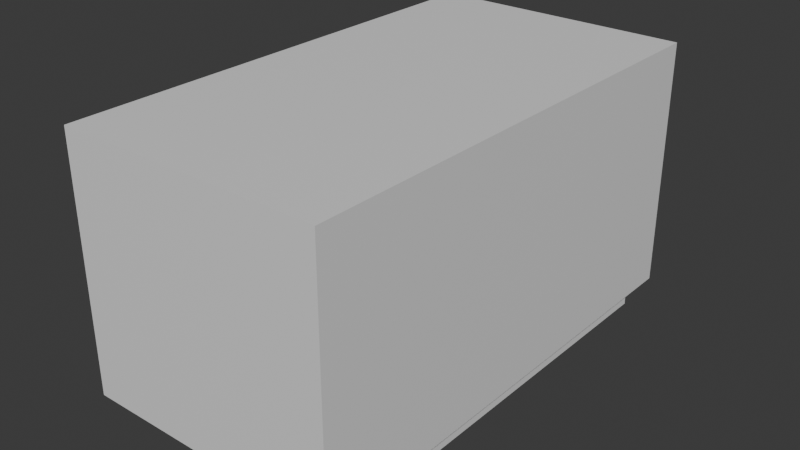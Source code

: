 # Source: BorradorPizarra.blend  (saved by Blender 5.2.44; exported with 4.5.12 LTS)
import bpy
from mathutils import Matrix  # noqa: F401  (used for matrix-valued properties, if any)

bpy.ops.wm.read_factory_settings(use_empty=True)
scene = bpy.context.scene
scene.name = 'Scene'

# ---- collections
col_collection = bpy.data.collections.new('Collection'); scene.collection.children.link(col_collection)

# ---- materials (node trees are filled in below, after node groups)
mat_material = bpy.data.materials.new('Material')
mat_material.alpha_threshold = 0.0
mat_material.use_backface_culling_lightprobe_volume = False
mat_material.roughness = 0.5
mat_material.line_color = (0.0, 0.0, 0.0, 1.0)

# ---- material node trees
mat_material.use_nodes = True; mat_material.node_tree.nodes.clear()
_N = mat_material.node_tree.nodes; _L = mat_material.node_tree.links
n0 = _N.new('ShaderNodeOutputMaterial'); n0.name = 'Material Output'; n0.location = (200, 100)
n1 = _N.new('ShaderNodeBsdfPrincipled'); n1.name = 'Principled BSDF'; n1.location = (-200, 100)
n1.inputs[10].default_value = 0.005
_L.new(n1.outputs[0], n0.inputs[0])
n0.is_active_output = True

# ---- world
world_world = bpy.data.worlds.new('World'); scene.world = world_world
world_world.use_nodes = True; world_world.node_tree.nodes.clear()
_N = world_world.node_tree.nodes; _L = world_world.node_tree.links
n0 = _N.new('ShaderNodeOutputWorld'); n0.name = 'World Output'; n0.location = (200, 100)
n1 = _N.new('ShaderNodeBackground'); n1.name = 'Background'; n1.location = (-200, 100)
n1.inputs[0].default_value = (0.05088, 0.05088, 0.05088, 1.0)
_L.new(n1.outputs[0], n0.inputs[0])
n0.is_active_output = True
world_world.color = (0.05088, 0.05088, 0.05088)
world_world.sun_shadow_jitter_overblur = 0.0

# ---- meshes
me_cube = bpy.data.meshes.new('Cube')
me_cube.from_pydata([(1.0, 1.0, -2.066), (0.9027, 0.9027, -4.066), (1.0, -1.0, -2.066), (0.9027, -0.9027, -4.066), (-1.0, 1.0, -2.066), (-0.9027, 0.9027, -4.066), (-1.0, -1.0, -2.066), (-0.9027, -0.9027, -4.066), (-1.0, 1.0, -4.066), (-1.0, -1.0, -4.066), (1.0, 1.0, -4.066), (1.0, -1.0, -4.066), (-0.9027, 0.9027, -4.26), (-0.9027, -0.9027, -4.26), (0.9027, 0.9027, -4.26), (0.9027, -0.9027, -4.26)], [], [(0, 4, 6, 2), (11, 2, 6, 9), (9, 6, 4, 8), (1, 3, 15, 14), (10, 0, 2, 11), (8, 4, 0, 10), (5, 7, 9, 8), (1, 5, 8, 10), (7, 3, 11, 9), (3, 1, 10, 11), (12, 14, 15, 13), (5, 1, 14, 12), (3, 7, 13, 15), (7, 5, 12, 13)])
_k = set([(0, 2), (0, 4), (0, 10), (1, 3), (1, 5), (2, 6), (2, 11), (3, 15), (4, 6), (4, 8), (5, 7), (5, 12), (6, 9), (8, 9), (8, 10), (9, 11), (12, 13), (12, 14), (13, 15), (14, 15)])
me_cube.attributes.new('sharp_edge', 'BOOLEAN', 'EDGE').data.foreach_set('value', [ (min(e.vertices), max(e.vertices)) in _k for e in me_cube.edges])
_uv = me_cube.uv_layers.new(name='UVMap')
_uv.uv.foreach_set('vector', [0.3333, 2.517e-08, 0.3333, 0.3333, 1.457e-08, 0.3333, 3.974e-08, 3e-15, 0.6667, 0.3333, 0.3333, 0.3333, 0.3333, 5.298e-09, 0.6667, 3.046e-08, 0.6667, 0.6667, 0.3333, 0.6667, 0.3333, 0.3333, 0.6667, 0.3333, 0.3009, 0.9676, 0.3009, 0.6667, 0.3333, 0.6667, 0.3333, 0.9676, 1.0, 0.3333, 0.6667, 0.3333, 0.6667, 1.06e-08, 1.0, 3.576e-08, 1.0, 0.6667, 0.6667, 0.6667, 0.6667, 0.3333, 1.0, 0.3333, 0.3171, 0.3496, 0.01622, 0.3496, 3.444e-08, 0.3333, 0.3333, 0.3333, 0.3171, 0.6504, 0.3171, 0.3496, 0.3333, 0.3333, 0.3333, 0.6667, 0.01622, 0.3496, 0.01622, 0.6504, 9.273e-09, 0.6667, 3.444e-08, 0.3333, 0.01622, 0.6504, 0.3171, 0.6504, 0.3333, 0.6667, 9.273e-09, 0.6667, 0.3009, 0.6667, 0.3009, 0.9676, -3.509e-09, 0.9676, 1.921e-08, 0.6667, 0.3333, 0.9676, 0.3333, 0.6667, 0.3657, 0.6667, 0.3657, 0.9676, 0.3657, 0.9676, 0.3657, 0.6667, 0.3981, 0.6667, 0.3981, 0.9676, 0.3981, 0.9676, 0.3981, 0.6667, 0.4305, 0.6667, 0.4305, 0.9676])
me_cube.materials.append(mat_material)
me_cube.use_mirror_vertex_groups = False
me_cube.update()

# ---- objects
ob_cube = bpy.data.objects.new('Cube', me_cube)

# ---- transforms, parenting, visibility, modifiers, constraints
ob_cube.location = (0.0, 0.0, 0.96)
ob_cube.scale = (0.237, 0.4343, 0.2254)
ob_cube.lock_rotations_4d = False
ob_cube.empty_display_type = 'ARROWS'
ob_cube.lineart.crease_threshold = 0.0

# ---- collection membership
col_collection.objects.link(ob_cube)

# ---- scene / render settings (as saved in the file)
scene.frame_start = 1; scene.frame_end = 250; scene.frame_set(1)
scene.render.engine = 'BLENDER_EEVEE_NEXT'
scene.render.bake_bias = 0.0
scene.render.bake_samples = 0
scene.render.compositor_device = 'GPU'
scene.eevee.use_volume_custom_range = False
scene.eevee.fast_gi_thickness_near = 0.1
scene.eevee.fast_gi_thickness_far = 0.0
scene.eevee.ray_tracing_options.screen_trace_thickness = 0.1
bpy.context.view_layer.update()

# ---- added for rendering (the .blend has no active camera and no usable light): camera, sun
cam_auto = bpy.data.cameras.new('AutoCamera')
cam_auto.lens = 50.0
cam_auto.sensor_width = 36.0
cam_auto.clip_end = 1000.0
ob_auto_camera = bpy.data.objects.new('AutoCamera', cam_auto)
scene.collection.objects.link(ob_auto_camera)
ob_auto_camera.location = (1.02353, -1.22824, 1.06582)
ob_auto_camera.rotation_euler = (1.09748, -7.21219e-08, 0.694738)
scene.camera = ob_auto_camera
light_auto_sun = bpy.data.lights.new('AutoSun', 'SUN')
light_auto_sun.energy = 3.0
light_auto_sun.angle = 0.0523599
ob_auto_sun = bpy.data.objects.new('AutoSun', light_auto_sun)
scene.collection.objects.link(ob_auto_sun)
ob_auto_sun.rotation_euler = (0.872665, 0.174533, 0.523599)
bpy.context.view_layer.update()

